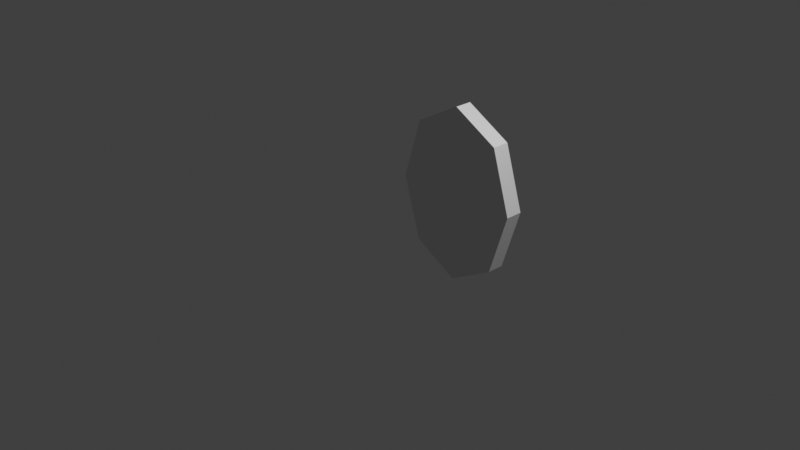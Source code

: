 # Source: multidecor_bathroom_mirror.blend  (saved by Blender 3.0.42; exported with 4.5.12 LTS)
import bpy
from mathutils import Matrix  # noqa: F401  (used for matrix-valued properties, if any)

bpy.ops.wm.read_factory_settings(use_empty=True)
scene = bpy.context.scene
scene.name = 'Scene'

# ---- collections
col_collection = bpy.data.collections.new('Collection'); scene.collection.children.link(col_collection)

# ---- world
world_world = bpy.data.worlds.new('World'); scene.world = world_world
world_world.use_nodes = True; world_world.node_tree.nodes.clear()
_N = world_world.node_tree.nodes; _L = world_world.node_tree.links
n0 = _N.new('ShaderNodeOutputWorld'); n0.name = 'World Output'; n0.location = (300, 300)
n1 = _N.new('ShaderNodeBackground'); n1.name = 'Background'; n1.location = (10, 300)
n1.inputs[0].default_value = (0.05088, 0.05088, 0.05088, 1.0)
_L.new(n1.outputs[0], n0.inputs[0])
n0.is_active_output = True
world_world.color = (0.05088, 0.05088, 0.05088)
world_world.use_sun_shadow = False
world_world.sun_shadow_jitter_overblur = 0.0

# ---- cameras
cam_camera = bpy.data.cameras.new('Camera')
cam_camera.clip_end = 100.0
cam_camera.ortho_scale = 7.314

# ---- lights
light_light = bpy.data.lights.new('Light', 'POINT')
light_light.transmission_factor = 0.0
light_light.energy = 1000.0
light_light.shadow_soft_size = 0.1
light_light.shadow_maximum_resolution = 0.006
light_light.use_absolute_resolution = True

# ---- meshes
me_cylinder = bpy.data.meshes.new('Cylinder')
me_cylinder.from_pydata([(-0.75, 0.8, 4.441e-16), (-0.75, 1.0, -1.49e-08), (-0.5303, 0.8, -0.7071), (-0.5303, 1.0, -0.7071), (7.451e-09, 0.8, -1.0), (0.0, 1.0, -1.0), (0.5303, 0.8, -0.7071), (0.5303, 1.0, -0.7071), (0.75, 0.8, 8.196e-08), (0.75, 1.0, 7.451e-08), (0.5303, 0.8, 0.7071), (0.5303, 1.0, 0.7071), (-2.98e-08, 0.8, 1.0), (-3.725e-08, 1.0, 1.0), (-0.5303, 0.8, 0.7071), (-0.5303, 1.0, 0.7071)], [], [(0, 1, 3, 2), (2, 3, 5, 4), (4, 5, 7, 6), (6, 7, 9, 8), (8, 9, 11, 10), (10, 11, 13, 12), (9, 7, 1), (12, 13, 15, 14), (14, 15, 1, 0), (10, 12, 14), (5, 3, 7), (3, 1, 7), (1, 15, 9), (15, 13, 11), (9, 15, 11), (14, 0, 8), (0, 2, 6), (2, 4, 6), (6, 8, 0), (8, 10, 14)])
_uv = me_cylinder.uv_layers.new(name='UVMap')
_uv.uv.foreach_set('vector', [0.9999, 0.412, 0.9387, 0.412, 0.9387, 0.1855, 0.9999, 0.1855, 0.9999, 0.1855, 0.9387, 0.1855, 0.9387, 0.0001461, 0.9999, 0.0001461, 0.9384, 0.8239, 0.8772, 0.8239, 0.8772, 0.6385, 0.9384, 0.6385, 0.9384, 0.6385, 0.8772, 0.6385, 0.8772, 0.412, 0.9384, 0.412, 0.9384, 0.412, 0.8772, 0.412, 0.8772, 0.1855, 0.9384, 0.1855, 0.9384, 0.1855, 0.8772, 0.1855, 0.8772, 0.0001461, 0.9384, 0.0001462, 8.66e-05, 0.3835, 0.2197, 0.06415, 0.75, 0.6165, 0.9999, 0.8239, 0.9387, 0.8239, 0.9387, 0.6385, 0.9999, 0.6385, 0.9999, 0.6385, 0.9387, 0.6385, 0.9387, 0.412, 0.9999, 0.412, 0.75, 0.7711, 0.5303, 0.9999, 0.2197, 0.9359, 0.5303, 8.659e-05, 0.75, 0.2289, 0.2197, 0.06415, 0.75, 0.2289, 0.75, 0.6165, 0.2197, 0.06415, 0.75, 0.6165, 0.5303, 0.9359, 8.66e-05, 0.3835, 0.5303, 0.9359, 0.2197, 0.9999, 8.659e-05, 0.7711, 8.66e-05, 0.3835, 0.5303, 0.9359, 8.659e-05, 0.7711, 0.2197, 0.9359, 8.659e-05, 0.6165, 0.75, 0.3835, 8.659e-05, 0.6165, 8.665e-05, 0.2289, 0.5303, 0.06415, 8.665e-05, 0.2289, 0.2197, 8.659e-05, 0.5303, 0.06415, 0.5303, 0.06415, 0.75, 0.3835, 8.659e-05, 0.6165, 0.75, 0.3835, 0.75, 0.7711, 0.2197, 0.9359])
me_cylinder.use_remesh_fix_poles = True
me_cylinder.use_remesh_preserve_attributes = False
me_cylinder.update()

# ---- objects
ob_light = bpy.data.objects.new('Light', light_light)
ob_camera = bpy.data.objects.new('Camera', cam_camera)
ob_cylinder = bpy.data.objects.new('Cylinder', me_cylinder)

# ---- transforms, parenting, visibility, modifiers, constraints
ob_light.location = (4.076, 1.005, 5.904)
ob_light.rotation_euler = (0.6503, 0.05522, 1.866)
ob_light.lock_rotations_4d = False
ob_light.empty_display_type = 'ARROWS'
ob_light.color = (0.0, 0.0, 0.0, 0.0)
ob_light.lineart.crease_threshold = 0.0
ob_camera.location = (7.359, -6.926, 4.958)
ob_camera.rotation_euler = (1.109, 0.0, 0.8149)
ob_camera.lock_rotations_4d = False
ob_camera.empty_display_type = 'ARROWS'
ob_camera.color = (0.0, 0.0, 0.0, 0.0)
ob_camera.display_type = 'WIRE'
ob_camera.lineart.crease_threshold = 0.0
ob_cylinder.location = (0.0, 0.0, 0.0)

# ---- collection membership
col_collection.objects.link(ob_light)
col_collection.objects.link(ob_camera)
col_collection.objects.link(ob_cylinder)

# ---- scene / render settings (as saved in the file)
scene.camera = ob_camera
scene.frame_start = 1; scene.frame_end = 250; scene.frame_set(1)
scene.render.engine = 'BLENDER_EEVEE_NEXT'
scene.cycles.sampling_pattern = 'TABULATED_SOBOL'
scene.cycles.use_light_tree = False
scene.view_settings.view_transform = 'Standard'
bpy.context.view_layer.update()
